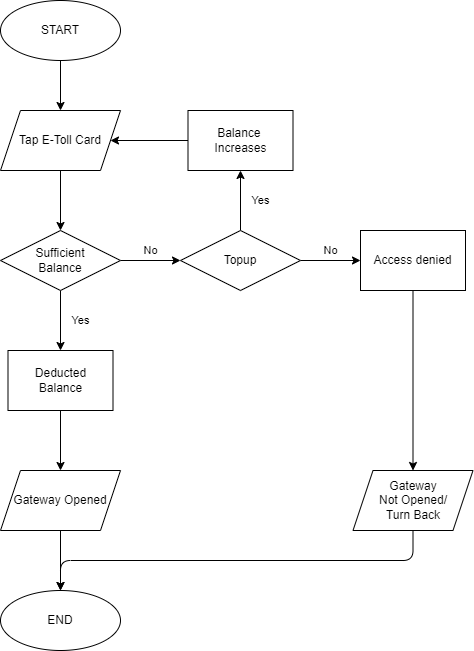

The diagram above was exported from draw.io. Its source (the exported page's mxGraphModel, read from the mxfile embedded in the PNG):
<mxGraphModel dx="562" dy="249" grid="1" gridSize="10" guides="1" tooltips="1" connect="1" arrows="1" fold="1" page="1" pageScale="1" pageWidth="850" pageHeight="1100" math="0" shadow="0">
  <root>
    <mxCell id="0" />
    <mxCell id="1" parent="0" />
    <mxCell id="4" value="" style="edgeStyle=none;html=1;" parent="1" source="2" target="3" edge="1">
      <mxGeometry relative="1" as="geometry" />
    </mxCell>
    <mxCell id="2" value="START" style="ellipse;whiteSpace=wrap;html=1;" parent="1" vertex="1">
      <mxGeometry x="160" y="90" width="120" height="60" as="geometry" />
    </mxCell>
    <mxCell id="8" value="" style="edgeStyle=none;html=1;" parent="1" source="3" target="5" edge="1">
      <mxGeometry relative="1" as="geometry" />
    </mxCell>
    <mxCell id="3" value="Tap E-Toll Card" style="shape=parallelogram;perimeter=parallelogramPerimeter;whiteSpace=wrap;html=1;fixedSize=1;" parent="1" vertex="1">
      <mxGeometry x="160" y="200" width="120" height="60" as="geometry" />
    </mxCell>
    <mxCell id="9" value="Yes" style="edgeStyle=none;html=1;" parent="1" source="5" target="7" edge="1">
      <mxGeometry y="20" relative="1" as="geometry">
        <mxPoint as="offset" />
      </mxGeometry>
    </mxCell>
    <mxCell id="10" value="No" style="edgeStyle=none;html=1;" parent="1" source="5" target="6" edge="1">
      <mxGeometry y="10" relative="1" as="geometry">
        <mxPoint as="offset" />
      </mxGeometry>
    </mxCell>
    <mxCell id="5" value="Sufficient&lt;br&gt;Balance" style="rhombus;whiteSpace=wrap;html=1;" parent="1" vertex="1">
      <mxGeometry x="160" y="320" width="120" height="60" as="geometry" />
    </mxCell>
    <mxCell id="13" value="Yes" style="edgeStyle=none;html=1;" parent="1" source="6" target="11" edge="1">
      <mxGeometry y="-20" relative="1" as="geometry">
        <mxPoint as="offset" />
      </mxGeometry>
    </mxCell>
    <mxCell id="14" value="No" style="edgeStyle=none;html=1;" parent="1" source="6" target="12" edge="1">
      <mxGeometry y="10" relative="1" as="geometry">
        <mxPoint as="offset" />
      </mxGeometry>
    </mxCell>
    <mxCell id="6" value="Topup" style="rhombus;whiteSpace=wrap;html=1;" parent="1" vertex="1">
      <mxGeometry x="340" y="320" width="120" height="60" as="geometry" />
    </mxCell>
    <mxCell id="18" value="" style="edgeStyle=none;html=1;" parent="1" source="7" target="16" edge="1">
      <mxGeometry relative="1" as="geometry" />
    </mxCell>
    <mxCell id="7" value="Deducted&lt;br&gt;Balance" style="rounded=0;whiteSpace=wrap;html=1;" parent="1" vertex="1">
      <mxGeometry x="167.5" y="440" width="105" height="60" as="geometry" />
    </mxCell>
    <mxCell id="15" value="" style="edgeStyle=none;html=1;" parent="1" source="11" target="3" edge="1">
      <mxGeometry relative="1" as="geometry" />
    </mxCell>
    <mxCell id="11" value="Balance &lt;br&gt;Increases" style="rounded=0;whiteSpace=wrap;html=1;" parent="1" vertex="1">
      <mxGeometry x="347.5" y="200" width="105" height="60" as="geometry" />
    </mxCell>
    <mxCell id="19" style="edgeStyle=none;html=1;exitX=0.5;exitY=1;exitDx=0;exitDy=0;entryX=0.5;entryY=0;entryDx=0;entryDy=0;" parent="1" source="12" target="17" edge="1">
      <mxGeometry relative="1" as="geometry" />
    </mxCell>
    <mxCell id="12" value="Access denied" style="rounded=0;whiteSpace=wrap;html=1;" parent="1" vertex="1">
      <mxGeometry x="520" y="320" width="105" height="60" as="geometry" />
    </mxCell>
    <mxCell id="16" value="Gateway Opened" style="shape=parallelogram;perimeter=parallelogramPerimeter;whiteSpace=wrap;html=1;fixedSize=1;" parent="1" vertex="1">
      <mxGeometry x="160" y="560" width="120" height="60" as="geometry" />
    </mxCell>
    <mxCell id="17" value="Gateway&lt;br&gt;Not Opened/&lt;br&gt;Turn Back" style="shape=parallelogram;perimeter=parallelogramPerimeter;whiteSpace=wrap;html=1;fixedSize=1;" parent="1" vertex="1">
      <mxGeometry x="512.5" y="560" width="120" height="60" as="geometry" />
    </mxCell>
    <mxCell id="20" value="" style="edgeStyle=none;html=1;" parent="1" edge="1">
      <mxGeometry relative="1" as="geometry">
        <mxPoint x="219.9999999999999" y="680" as="targetPoint" />
        <mxPoint x="219.9999999999999" y="620" as="sourcePoint" />
      </mxGeometry>
    </mxCell>
    <mxCell id="21" style="edgeStyle=orthogonalEdgeStyle;html=1;exitX=0.5;exitY=1;exitDx=0;exitDy=0;entryX=0.5;entryY=0;entryDx=0;entryDy=0;" parent="1" edge="1">
      <mxGeometry relative="1" as="geometry">
        <mxPoint x="219.9999999999999" y="680" as="targetPoint" />
        <mxPoint x="572.5" y="620" as="sourcePoint" />
        <Array as="points">
          <mxPoint x="573" y="650" />
          <mxPoint x="220" y="650" />
        </Array>
      </mxGeometry>
    </mxCell>
    <mxCell id="22" value="END" style="ellipse;whiteSpace=wrap;html=1;" parent="1" vertex="1">
      <mxGeometry x="160" y="680" width="120" height="60" as="geometry" />
    </mxCell>
  </root>
</mxGraphModel>